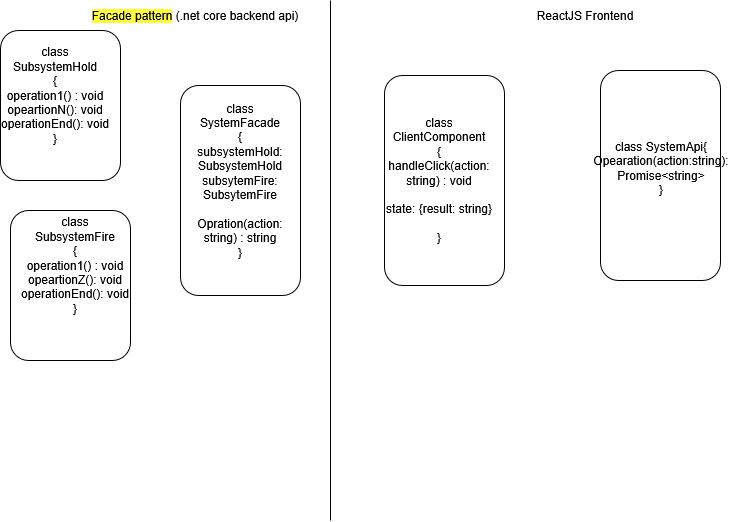

The diagram above was exported from draw.io. Its source (the exported page's mxGraphModel, read from the mxfile embedded in the PNG):
<mxGraphModel dx="1050" dy="558" grid="1" gridSize="10" guides="1" tooltips="1" connect="1" arrows="1" fold="1" page="1" pageScale="1" pageWidth="827" pageHeight="1169" math="0" shadow="0">
  <root>
    <mxCell id="0" />
    <mxCell id="1" parent="0" />
    <mxCell id="fHT-7MUnw0MAKTZZZrDB-1" value="" style="rounded=1;whiteSpace=wrap;html=1;" vertex="1" parent="1">
      <mxGeometry x="30" y="40" width="120" height="150" as="geometry" />
    </mxCell>
    <mxCell id="fHT-7MUnw0MAKTZZZrDB-2" value="&lt;div&gt;class SubsystemHold&lt;/div&gt;&lt;div&gt;{&lt;/div&gt;&lt;div&gt;operation1() : void&lt;/div&gt;&lt;div&gt;opeartionN(): void&lt;/div&gt;&lt;div&gt;operationEnd(): void&lt;/div&gt;&lt;div&gt;}&lt;/div&gt;" style="text;html=1;align=center;verticalAlign=middle;whiteSpace=wrap;rounded=0;" vertex="1" parent="1">
      <mxGeometry x="30" y="50" width="110" height="110" as="geometry" />
    </mxCell>
    <mxCell id="fHT-7MUnw0MAKTZZZrDB-4" value="" style="rounded=1;whiteSpace=wrap;html=1;" vertex="1" parent="1">
      <mxGeometry x="40" y="220" width="120" height="150" as="geometry" />
    </mxCell>
    <mxCell id="fHT-7MUnw0MAKTZZZrDB-5" value="&lt;div&gt;class SubsystemFire&lt;/div&gt;&lt;div&gt;{&lt;/div&gt;&lt;div&gt;operation1() : void&lt;/div&gt;&lt;div&gt;opeartionZ(): void&lt;/div&gt;&lt;div&gt;operationEnd(): void&lt;/div&gt;&lt;div&gt;}&lt;/div&gt;" style="text;html=1;align=center;verticalAlign=middle;whiteSpace=wrap;rounded=0;" vertex="1" parent="1">
      <mxGeometry x="50" y="220" width="110" height="110" as="geometry" />
    </mxCell>
    <mxCell id="fHT-7MUnw0MAKTZZZrDB-6" value="" style="rounded=1;whiteSpace=wrap;html=1;" vertex="1" parent="1">
      <mxGeometry x="210" y="95" width="120" height="210" as="geometry" />
    </mxCell>
    <mxCell id="fHT-7MUnw0MAKTZZZrDB-7" value="&lt;div&gt;class SystemFacade&lt;/div&gt;&lt;div&gt;{&lt;/div&gt;&lt;div&gt;subsystemHold: SubsystemHold&lt;/div&gt;&lt;div&gt;subsytemFire: SubsytemFire&lt;/div&gt;&lt;div&gt;&lt;br&gt;&lt;/div&gt;&lt;div&gt;Opration(action: string) : string&lt;/div&gt;&lt;div&gt;}&lt;/div&gt;" style="text;html=1;align=center;verticalAlign=middle;whiteSpace=wrap;rounded=0;" vertex="1" parent="1">
      <mxGeometry x="215" y="130" width="110" height="120" as="geometry" />
    </mxCell>
    <mxCell id="fHT-7MUnw0MAKTZZZrDB-8" value="&lt;span style=&quot;background-color: rgb(255, 255, 51);&quot;&gt;Facade pattern&lt;/span&gt; (.net core backend api)" style="text;html=1;align=center;verticalAlign=middle;whiteSpace=wrap;rounded=0;" vertex="1" parent="1">
      <mxGeometry x="60" y="10" width="330" height="30" as="geometry" />
    </mxCell>
    <mxCell id="fHT-7MUnw0MAKTZZZrDB-9" value="ReactJS Frontend" style="text;html=1;align=center;verticalAlign=middle;whiteSpace=wrap;rounded=0;" vertex="1" parent="1">
      <mxGeometry x="510" y="10" width="210" height="30" as="geometry" />
    </mxCell>
    <mxCell id="fHT-7MUnw0MAKTZZZrDB-10" value="" style="rounded=1;whiteSpace=wrap;html=1;" vertex="1" parent="1">
      <mxGeometry x="414" y="85" width="120" height="210" as="geometry" />
    </mxCell>
    <mxCell id="fHT-7MUnw0MAKTZZZrDB-11" value="class ClientComponent&lt;br&gt;&lt;div&gt;{&lt;/div&gt;&lt;div&gt;handleClick(action: string) : void&lt;/div&gt;&lt;div&gt;&lt;br&gt;&lt;/div&gt;&lt;div&gt;state: {result: string}&lt;/div&gt;&lt;div&gt;&lt;br&gt;&lt;/div&gt;&lt;div&gt;}&lt;/div&gt;" style="text;html=1;align=center;verticalAlign=middle;whiteSpace=wrap;rounded=0;" vertex="1" parent="1">
      <mxGeometry x="414" y="130" width="110" height="120" as="geometry" />
    </mxCell>
    <mxCell id="fHT-7MUnw0MAKTZZZrDB-12" value="" style="endArrow=none;html=1;rounded=0;" edge="1" parent="1">
      <mxGeometry width="50" height="50" relative="1" as="geometry">
        <mxPoint x="360" y="530" as="sourcePoint" />
        <mxPoint x="360" y="10" as="targetPoint" />
        <Array as="points">
          <mxPoint x="360" y="200" />
          <mxPoint x="360" y="100" />
        </Array>
      </mxGeometry>
    </mxCell>
    <mxCell id="fHT-7MUnw0MAKTZZZrDB-13" value="" style="rounded=1;whiteSpace=wrap;html=1;" vertex="1" parent="1">
      <mxGeometry x="630" y="80" width="120" height="210" as="geometry" />
    </mxCell>
    <mxCell id="fHT-7MUnw0MAKTZZZrDB-14" value="&lt;div&gt;class SystemApi{&lt;/div&gt;&lt;div&gt;Opearation(action:string):&lt;/div&gt;&lt;div&gt;Promise&amp;lt;string&amp;gt;&lt;/div&gt;&lt;div&gt;}&lt;/div&gt;&lt;div&gt;&lt;br&gt;&lt;/div&gt;" style="text;html=1;align=center;verticalAlign=middle;whiteSpace=wrap;rounded=0;" vertex="1" parent="1">
      <mxGeometry x="636" y="125" width="110" height="120" as="geometry" />
    </mxCell>
  </root>
</mxGraphModel>